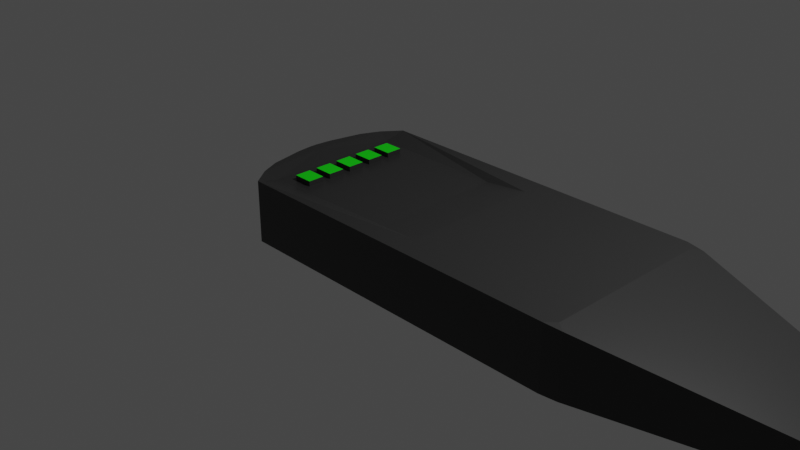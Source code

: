 # Source: leitor_EMF.blend  (saved by Blender 2.82.7; exported with 4.5.12 LTS)
import bpy
from mathutils import Matrix  # noqa: F401  (used for matrix-valued properties, if any)

bpy.ops.wm.read_factory_settings(use_empty=True)
scene = bpy.context.scene
scene.name = 'Scene'

# ---- collections
col_collection = bpy.data.collections.new('Collection'); scene.collection.children.link(col_collection)

# ---- materials (node trees are filled in below, after node groups)
mat_material = bpy.data.materials.new('Material')
mat_material.alpha_threshold = 0.0
mat_material.use_transparent_shadow = False
mat_material.line_color = (0.0, 0.0, 0.0, 1.0)
mat_material_001 = bpy.data.materials.new('Material.001')
mat_material_001.use_transparent_shadow = False

# ---- material node trees
mat_material.use_nodes = True; mat_material.node_tree.nodes.clear()
_N = mat_material.node_tree.nodes; _L = mat_material.node_tree.links
n0 = _N.new('ShaderNodeOutputMaterial'); n0.name = 'Material Output'; n0.location = (300, 300)
n1 = _N.new('ShaderNodeBsdfPrincipled'); n1.name = 'Principled BSDF'; n1.location = (10, 300)
n1.distribution = 'GGX'
n1.subsurface_method = 'RANDOM_WALK_SKIN'
n1.inputs[0].default_value = (0.02539, 0.02539, 0.02539, 1.0)
n1.inputs[2].default_value = 0.4
n1.inputs[3].default_value = 1.45
n1.inputs[27].default_value = (0.0, 0.0, 0.0, 1.0)
n1.inputs[28].default_value = 1.0
_L.new(n1.outputs[0], n0.inputs[0])
n0.is_active_output = True
mat_material_001.use_nodes = True; mat_material_001.node_tree.nodes.clear()
_N = mat_material_001.node_tree.nodes; _L = mat_material_001.node_tree.links
n0 = _N.new('ShaderNodeOutputMaterial'); n0.name = 'Material Output'; n0.location = (300, 300)
n1 = _N.new('ShaderNodeBsdfPrincipled'); n1.name = 'Principled BSDF'; n1.location = (10, 300)
n1.distribution = 'GGX'
n1.subsurface_method = 'BURLEY'
n1.inputs[0].default_value = (0.001347, 0.8, 0.0, 1.0)
n1.inputs[3].default_value = 1.45
n1.inputs[27].default_value = (0.0, 0.0, 0.0, 1.0)
n1.inputs[28].default_value = 1.0
_L.new(n1.outputs[0], n0.inputs[0])
n0.is_active_output = True

# ---- world
world_world = bpy.data.worlds.new('World'); scene.world = world_world
world_world.use_nodes = True; world_world.node_tree.nodes.clear()
_N = world_world.node_tree.nodes; _L = world_world.node_tree.links
n0 = _N.new('ShaderNodeOutputWorld'); n0.name = 'World Output'; n0.location = (300, 300)
n1 = _N.new('ShaderNodeBackground'); n1.name = 'Background'; n1.location = (10, 300)
n1.inputs[0].default_value = (0.05088, 0.05088, 0.05088, 1.0)
_L.new(n1.outputs[0], n0.inputs[0])
n0.is_active_output = True
world_world.color = (0.05088, 0.05088, 0.05088)
world_world.use_sun_shadow = False
world_world.sun_shadow_jitter_overblur = 0.0

# ---- cameras
cam_camera = bpy.data.cameras.new('Camera')
cam_camera.clip_end = 100.0
cam_camera.ortho_scale = 7.314

# ---- lights
light_light = bpy.data.lights.new('Light', 'POINT')
light_light.transmission_factor = 0.0
light_light.energy = 1000.0
light_light.shadow_soft_size = 0.1
light_light.shadow_maximum_resolution = 0.006
light_light.use_absolute_resolution = True

# ---- meshes
me_cube = bpy.data.meshes.new('Cube')
me_cube.from_pydata([(1.0, 1.0, 0.398), (1.0, 1.0, -0.2779), (-1.0, 1.0, 0.398), (-1.0, 1.0, -0.2779), (-1.0, 0.0, -0.2779), (1.0, 0.0, 0.398), (-1.0, 0.0, 0.3395), (1.0, 0.0, -0.2779), (2.793, 0.0, -0.2779), (2.793, 0.0, 0.398), (4.683, 0.0, -0.2874), (4.683, 0.0, 0.07223), (-1.225, 0.0, 0.398), (-1.225, 0.0, -0.2779), (-1.345, 0.0, 0.398), (-1.345, 0.0, -0.2779), (0.375, 0.75, 0.3395), (1.0, 0.5, 0.398), (-1.0, 0.75, 0.3395), (1.0, 0.75, 0.398), (0.125, 0.0, 0.3395), (0.5, 0.0, 0.3395), (0.5, 0.5, 0.3395), (0.5, 0.75, 0.3395), (-0.5, 0.75, 0.3395), (-0.25, 0.0, 0.3395), (0.25, 0.75, 0.3395), (-0.75, 0.75, 0.3395), (-0.8332, 0.6241, 0.3395), (-0.125, 0.75, 0.3395), (-0.5641, 0.0, 0.3395), (-0.5641, 0.75, 0.3395), (-0.86, 0.0, 0.3395), (-0.86, 0.6241, 0.3395), (-0.7502, 0.6241, 0.3395), (-0.6478, 0.0, 0.3395), (-0.6478, 0.6241, 0.3395), (-0.6885, 0.6241, 0.3395), (-1.153, 0.7978, 0.398), (-1.249, 0.5869, 0.398), (-1.225, 0.5844, 0.398), (-1.249, 0.5869, -0.2779), (-1.153, 0.7978, -0.2779), (-1.225, 0.5844, -0.2779), (-1.327, 0.2163, 0.398), (-1.345, 0.04103, 0.398), (-1.345, 0.04103, -0.2779), (-1.327, 0.2163, -0.2779), (2.883, 0.9754, 0.3825), (2.7, 1.0, 0.398), (2.793, 0.9067, 0.398), (2.7, 1.0, -0.2779), (2.883, 0.9754, -0.2784), (2.793, 0.9067, -0.2779), (4.683, 0.4692, 0.07223), (4.669, 0.488, 0.0747), (4.669, 0.488, -0.2873), (4.683, 0.4692, -0.2874), (-0.86, 0.08915, 0.3395), (-0.86, 0.1783, 0.3395), (-0.86, 0.3566, 0.3395), (-0.86, 0.4458, 0.3395), (-0.6478, 0.4458, 0.3395), (-0.6478, 0.3566, 0.3395), (-0.6478, 0.1783, 0.3395), (-0.6478, 0.08915, 0.3395), (-0.86, 0.6241, 0.3945), (-0.8332, 0.6241, 0.3945), (-0.86, 0.0, 0.3945), (-0.7917, 0.0, 0.3945), (-0.7502, 0.6241, 0.3945), (-0.6672, 0.0, 0.3945), (-0.6469, 0.0, 0.3945), (-0.6478, 0.0, 0.3945), (-0.6885, 0.6241, 0.3945), (-0.6478, 0.6241, 0.3945), (-0.6478, 0.08915, 0.3945), (-0.86, 0.08915, 0.3945), (-0.86, 0.1783, 0.3945), (-0.86, 0.3566, 0.3945), (-0.86, 0.4458, 0.3945), (-0.6478, 0.4458, 0.3945), (-0.6478, 0.3566, 0.3945), (-0.6478, 0.1783, 0.3945)], [], [(3, 2, 0, 1), (8, 53, 52, 56, 57, 10), (3, 1, 7, 4), (1, 0, 49, 51), (48, 50, 9, 11, 54, 55), (7, 1, 51, 53, 8), (0, 19, 17, 5, 9, 50, 49), (6, 18, 2, 38, 40, 12), (41, 43, 13, 15, 46, 47), (12, 40, 39, 44, 45, 14), (15, 14, 45, 46), (3, 4, 13, 43, 42), (19, 23, 22, 17), (17, 22, 21, 5), (24, 31, 30, 25, 20, 21, 22, 23, 16, 26, 29), (0, 2, 18, 27, 31, 24, 29, 26, 16, 23, 19), (37, 34, 70, 74), (31, 27, 34, 37, 36), (27, 18, 33, 28, 34), (18, 6, 32, 58, 59, 60, 61, 33), (30, 31, 36, 62, 63, 64, 65, 35), (38, 39, 40), (41, 42, 43), (38, 42, 41, 39), (2, 3, 42, 38), (44, 47, 46, 45), (39, 41, 47, 44), (48, 49, 50), (51, 52, 53), (48, 52, 51, 49), (57, 54, 11, 10), (54, 57, 56, 55), (52, 48, 55, 56), (36, 37, 74, 75), (65, 64, 59, 58), (63, 62, 61, 60), (59, 64, 83, 78), (83, 82, 79, 78), (73, 76, 77, 68, 69, 71, 72), (81, 75, 74, 70, 67, 66, 80), (63, 60, 79, 82), (35, 65, 76, 73), (33, 61, 80, 66), (61, 62, 81, 80), (62, 36, 75, 81), (64, 63, 82, 83), (34, 28, 67, 70), (58, 32, 68, 77), (65, 58, 77, 76), (60, 59, 78, 79), (28, 33, 66, 67)])
me_cube.polygons.foreach_set('material_index', [0, 0, 0, 0, 0, 0, 0, 0, 0, 0, 0, 0, 0, 0, 0, 0, 0, 0, 0, 0, 0, 0, 0, 0, 0, 0, 0, 0, 0, 0, 0, 0, 0, 0, 0, 0, 0, 1, 1, 1, 0, 0, 0, 0, 0, 0, 0, 0, 0, 0, 0])
_uv = me_cube.uv_layers.new(name='UVMap')
_uv.uv.foreach_set('vector', [0.375, 0.25, 0.625, 0.25, 0.625, 0.5, 0.375, 0.5, 0.375, 0.625, 0.375, 0.5117, 0.375, 0.5, 0.375, 0.5, 0.375, 0.5038, 0.375, 0.625, 0.125, 0.5, 0.375, 0.5, 0.375, 0.625, 0.125, 0.625, 0.375, 0.5, 0.625, 0.5, 0.625, 0.5, 0.375, 0.5, 0.625, 0.5, 0.625, 0.5117, 0.625, 0.625, 0.625, 0.625, 0.625, 0.5038, 0.625, 0.5, 0.375, 0.625, 0.375, 0.5, 0.375, 0.5, 0.375, 0.5117, 0.375, 0.625, 0.625, 0.5, 0.625, 0.5312, 0.625, 0.5625, 0.625, 0.625, 0.625, 0.625, 0.625, 0.5117, 0.625, 0.5, 0.875, 0.625, 0.875, 0.5312, 0.875, 0.5, 0.875, 0.5, 0.875, 0.5211, 0.875, 0.625, 0.125, 0.5, 0.125, 0.5211, 0.125, 0.625, 0.125, 0.625, 0.125, 0.5854, 0.125, 0.5, 0.875, 0.625, 0.875, 0.5211, 0.875, 0.5, 0.875, 0.5, 0.875, 0.5854, 0.875, 0.625, 0.375, 0.125, 0.625, 0.125, 0.625, 0.1646, 0.375, 0.1646, 0.125, 0.5, 0.125, 0.625, 0.125, 0.625, 0.125, 0.5211, 0.125, 0.5, 0.625, 0.5312, 0.6875, 0.5312, 0.6875, 0.5625, 0.625, 0.5625, 0.625, 0.5625, 0.6875, 0.5625, 0.6875, 0.625, 0.625, 0.625, 0.8125, 0.5312, 0.8205, 0.5312, 0.8205, 0.625, 0.7812, 0.625, 0.7344, 0.625, 0.6875, 0.625, 0.6875, 0.5625, 0.6875, 0.5312, 0.7031, 0.5312, 0.7188, 0.5312, 0.7656, 0.5312, 0.625, 0.5, 0.875, 0.5, 0.875, 0.5312, 0.8438, 0.5312, 0.8205, 0.5312, 0.8125, 0.5312, 0.7656, 0.5312, 0.7188, 0.5312, 0.7031, 0.5312, 0.6875, 0.5312, 0.625, 0.5312, 0.8321, 0.5312, 0.8438, 0.5312, 0.8438, 0.5312, 0.8321, 0.5312, 0.8205, 0.5312, 0.8438, 0.5312, 0.8438, 0.5312, 0.8321, 0.5312, 0.8205, 0.5312, 0.8438, 0.5312, 0.875, 0.5312, 0.875, 0.5312, 0.8594, 0.5312, 0.8438, 0.5312, 0.875, 0.5312, 0.875, 0.625, 0.875, 0.625, 0.875, 0.6116, 0.875, 0.5982, 0.875, 0.5714, 0.875, 0.558, 0.875, 0.5312, 0.8205, 0.625, 0.8205, 0.5312, 0.8205, 0.5312, 0.8205, 0.558, 0.8205, 0.5714, 0.8205, 0.5982, 0.8205, 0.6116, 0.8205, 0.625, 0.625, 0.25, 0.625, 0.25, 0.625, 0.25, 0.125, 0.5, 0.125, 0.5, 0.125, 0.5211, 0.625, 0.25, 0.375, 0.25, 0.375, 0.25, 0.625, 0.25, 0.625, 0.25, 0.375, 0.25, 0.375, 0.25, 0.625, 0.25, 0.625, 0.25, 0.375, 0.25, 0.375, 0.1646, 0.625, 0.1646, 0.625, 0.25, 0.375, 0.25, 0.375, 0.25, 0.625, 0.25, 0.625, 0.5, 0.6238, 0.5, 0.625, 0.5117, 0.375, 0.5, 0.3748, 0.5, 0.375, 0.5117, 0.625, 0.5, 0.375, 0.5, 0.375, 0.5, 0.625, 0.5, 0.375, 0.5038, 0.625, 0.5038, 0.625, 0.625, 0.375, 0.625, 0.625, 0.5038, 0.375, 0.5038, 0.375, 0.5, 0.625, 0.5, 0.375, 0.5, 0.625, 0.5, 0.625, 0.5, 0.375, 0.5, 0.8205, 0.5312, 0.8321, 0.5312, 0.8321, 0.5312, 0.8205, 0.5312, 0.8205, 0.6116, 0.8205, 0.5982, 0.875, 0.5982, 0.875, 0.6116, 0.8205, 0.5714, 0.8205, 0.558, 0.875, 0.558, 0.875, 0.5714, 0.875, 0.5982, 0.8205, 0.5982, 0.8205, 0.5982, 0.875, 0.5982, 0.8205, 0.5982, 0.8205, 0.5714, 0.875, 0.5714, 0.875, 0.5982, 0.8205, 0.625, 0.8205, 0.6116, 0.875, 0.6116, 0.875, 0.625, 0.8516, 0.625, 0.8281, 0.625, 0.8243, 0.625, 0.8205, 0.558, 0.8205, 0.5312, 0.8321, 0.5312, 0.8438, 0.5312, 0.8594, 0.5312, 0.875, 0.5312, 0.875, 0.558, 0.8205, 0.5714, 0.875, 0.5714, 0.875, 0.5714, 0.8205, 0.5714, 0.8205, 0.625, 0.8205, 0.6116, 0.8205, 0.6116, 0.8205, 0.625, 0.875, 0.5312, 0.875, 0.558, 0.875, 0.558, 0.875, 0.5312, 0.875, 0.558, 0.8205, 0.558, 0.8205, 0.558, 0.875, 0.558, 0.8205, 0.558, 0.8205, 0.5312, 0.8205, 0.5312, 0.8205, 0.558, 0.8205, 0.5982, 0.8205, 0.5714, 0.8205, 0.5714, 0.8205, 0.5982, 0.8438, 0.5312, 0.8594, 0.5312, 0.8594, 0.5312, 0.8438, 0.5312, 0.875, 0.6116, 0.875, 0.625, 0.875, 0.625, 0.875, 0.6116, 0.8205, 0.6116, 0.875, 0.6116, 0.875, 0.6116, 0.8205, 0.6116, 0.875, 0.5714, 0.875, 0.5982, 0.875, 0.5982, 0.875, 0.5714, 0.8594, 0.5312, 0.875, 0.5312, 0.875, 0.5312, 0.8594, 0.5312])
me_cube.materials.append(mat_material)
me_cube.materials.append(mat_material_001)
me_cube.use_remesh_preserve_volume = False
me_cube.use_remesh_preserve_attributes = False
me_cube.use_mirror_vertex_groups = False
me_cube.update()

# ---- objects
ob_cube = bpy.data.objects.new('Cube', me_cube)
ob_light = bpy.data.objects.new('Light', light_light)
ob_camera = bpy.data.objects.new('Camera', cam_camera)

# ---- transforms, parenting, visibility, modifiers, constraints
ob_cube.location = (0.0, 0.0, 0.0)
ob_cube.lock_rotations_4d = False
ob_cube.empty_display_type = 'ARROWS'
ob_cube.lineart.crease_threshold = 0.0
_m = ob_cube.modifiers.new('Espelhar', 'MIRROR')
_m.use_axis = (False, True, False)
_m.use_clip = True
ob_light.location = (4.076, 1.005, 5.904)
ob_light.rotation_euler = (0.6503, 0.05522, 1.866)
ob_light.lock_rotations_4d = False
ob_light.empty_display_type = 'ARROWS'
ob_light.color = (0.0, 0.0, 0.0, 0.0)
ob_light.lineart.crease_threshold = 0.0
ob_camera.location = (7.359, -6.926, 4.958)
ob_camera.rotation_euler = (1.109, 0.0, 0.8149)
ob_camera.lock_rotations_4d = False
ob_camera.empty_display_type = 'ARROWS'
ob_camera.color = (0.0, 0.0, 0.0, 0.0)
ob_camera.display_type = 'WIRE'
ob_camera.lineart.crease_threshold = 0.0

# ---- collection membership
col_collection.objects.link(ob_cube)
col_collection.objects.link(ob_light)
col_collection.objects.link(ob_camera)

# ---- scene / render settings (as saved in the file)
scene.camera = ob_camera
scene.frame_start = 1; scene.frame_end = 250; scene.frame_set(1)
scene.render.engine = 'BLENDER_EEVEE_NEXT'
scene.cycles.use_denoising = False
scene.cycles.samples = 128
scene.cycles.sampling_pattern = 'TABULATED_SOBOL'
scene.cycles.use_adaptive_sampling = False
scene.cycles.use_light_tree = False
scene.view_settings.view_transform = 'Filmic'
bpy.context.view_layer.update()
